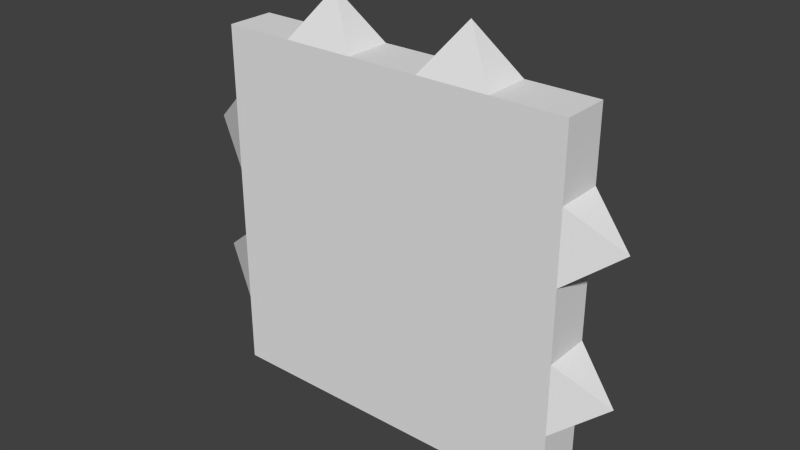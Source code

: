 # Source: door.blend  (saved by Blender 2.76.0; exported with 4.5.12 LTS)
import bpy
from mathutils import Matrix  # noqa: F401  (used for matrix-valued properties, if any)

bpy.ops.wm.read_factory_settings(use_empty=True)
scene = bpy.context.scene
scene.name = 'Scene'

# ---- collections
col_collection_1 = bpy.data.collections.new('Collection 1'); scene.collection.children.link(col_collection_1)

# ---- world
world_world = bpy.data.worlds.new('World'); scene.world = world_world
world_world.color = (0.05088, 0.05088, 0.05088)
world_world.use_sun_shadow = False
world_world.sun_shadow_jitter_overblur = 0.0
world_world.cycles.sampling_method = 'MANUAL'
world_world.cycles.sample_map_resolution = 256

# ---- meshes
me_plane = bpy.data.meshes.new('Plane')
me_plane.from_pydata([(0.45, -0.75, 1.6), (0.45, -0.75, 1.9), (0.75, -0.75, 1.9), (0.75, -0.75, 1.6), (0.45, -0.95, 1.6), (0.75, -0.95, 1.6), (0.75, -0.95, 1.9), (0.45, -0.95, 1.9), (-0.45, -0.75, 1.9), (-0.75, -0.75, 1.9), (-0.75, -0.95, 1.9), (-0.45, -0.95, 1.9), (0.45, -0.75, 0.4), (0.75, -0.75, 0.4), (0.75, -0.95, 0.4), (0.45, -0.95, 0.4), (-0.75, -0.75, 0.7), (-0.75, -0.75, 0.4), (-0.75, -0.95, 0.4), (-0.75, -0.95, 0.7), (-0.45, -0.75, 0.4), (-0.45, -0.95, 0.4), (-0.15, -0.75, 0.4), (-0.15, -0.95, 0.4), (0.15, -0.75, 0.4), (0.15, -0.95, 0.4), (0.15, -0.75, 1.9), (-0.15, -0.75, 1.9), (-0.15, -0.95, 1.9), (0.15, -0.95, 1.9), (-0.75, -0.95, 1.6), (-0.45, -0.95, 1.6), (-0.15, -0.95, 1.6), (0.15, -0.95, 1.6), (-0.75, -0.75, 1.6), (-0.45, -0.75, 1.6), (-0.15, -0.75, 1.6), (0.15, -0.75, 1.6), (0.15, -0.75, 0.7), (0.45, -0.75, 0.7), (0.15, -0.75, 1.0), (0.45, -0.75, 1.0), (0.15, -0.75, 1.3), (0.45, -0.75, 1.3), (-0.15, -0.75, 0.7), (-0.15, -0.75, 1.0), (-0.15, -0.75, 1.3), (-0.45, -0.75, 0.7), (-0.45, -0.75, 1.0), (-0.45, -0.75, 1.3), (-0.75, -0.75, 1.0), (-0.75, -0.75, 1.3), (0.45, -0.95, 0.7), (0.15, -0.95, 0.7), (0.45, -0.95, 1.0), (0.15, -0.95, 1.0), (0.45, -0.95, 1.3), (0.15, -0.95, 1.3), (-0.15, -0.95, 0.7), (-0.15, -0.95, 1.0), (-0.15, -0.95, 1.3), (-0.45, -0.95, 0.7), (-0.45, -0.95, 1.0), (-0.45, -0.95, 1.3), (-0.75, -0.95, 1.0), (-0.75, -0.95, 1.3), (0.75, -0.75, 0.7), (0.75, -0.95, 0.7), (0.75, -0.75, 1.0), (0.75, -0.75, 1.3), (0.75, -0.95, 1.3), (0.75, -0.95, 1.0), (-0.3, -0.85, 2.1), (-0.95, -0.85, 1.45), (-0.95, -0.85, 0.85), (0.3, -0.85, 2.1), (0.95, -0.85, 0.85), (0.95, -0.85, 1.45)], [], [(0, 1, 2, 3), (4, 5, 6, 7), (8, 9, 10, 11), (12, 13, 14, 15), (3, 2, 6, 5), (16, 17, 18, 19), (17, 20, 21, 18), (20, 22, 23, 21), (22, 24, 25, 23), (24, 12, 15, 25), (2, 1, 7, 6), (26, 27, 28, 29), (30, 31, 11, 10), (31, 32, 28, 11), (32, 33, 29, 28), (33, 4, 7, 29), (34, 9, 8, 35), (35, 8, 27, 36), (36, 27, 26, 37), (37, 26, 1, 0), (24, 38, 39, 12), (38, 40, 41, 39), (40, 42, 43, 41), (42, 37, 0, 43), (22, 44, 38, 24), (44, 45, 40, 38), (45, 46, 42, 40), (46, 36, 37, 42), (20, 47, 44, 22), (47, 48, 45, 44), (48, 49, 46, 45), (49, 35, 36, 46), (17, 16, 47, 20), (16, 50, 48, 47), (50, 51, 49, 48), (51, 34, 35, 49), (25, 15, 52, 53), (53, 52, 54, 55), (55, 54, 56, 57), (57, 56, 4, 33), (23, 25, 53, 58), (58, 53, 55, 59), (59, 55, 57, 60), (60, 57, 33, 32), (21, 23, 58, 61), (61, 58, 59, 62), (62, 59, 60, 63), (63, 60, 32, 31), (18, 21, 61, 19), (19, 61, 62, 64), (64, 62, 63, 65), (65, 63, 31, 30), (9, 34, 30, 10), (51, 50, 64, 65), (13, 66, 67, 14), (68, 69, 70, 71), (15, 14, 67, 52), (52, 67, 71, 54), (54, 71, 70, 56), (56, 70, 5, 4), (12, 39, 66, 13), (39, 41, 68, 66), (41, 43, 69, 68), (43, 0, 3, 69), (27, 8, 72), (34, 51, 73), (28, 27, 72), (30, 34, 73), (11, 28, 72), (65, 30, 73), (8, 11, 72), (51, 65, 73), (50, 16, 74), (64, 50, 74), (19, 64, 74), (16, 19, 74), (7, 1, 75), (68, 71, 76), (66, 68, 76), (29, 7, 75), (67, 66, 76), (26, 29, 75), (71, 67, 76), (1, 26, 75), (5, 70, 77), (70, 69, 77), (69, 3, 77), (3, 5, 77)])
_uv = me_plane.uv_layers.new(name='UVMap')
_uv.uv.foreach_set('vector', [0.01538, 0.1212, 0.01538, 0.1337, 0.002813, 0.1337, 0.002813, 0.1212, 0.2198, 0.0534, 0.2198, 0.06619, 0.207, 0.06619, 0.207, 0.0534, 0.2458, 0.01766, 0.2458, 0.02428, 0.2414, 0.02428, 0.2414, 0.01766, 0.2343, 0.02428, 0.2343, 0.01766, 0.2387, 0.01766, 0.2387, 0.02428, 0.2414, 0.02428, 0.2414, 0.01766, 0.2458, 0.01766, 0.2458, 0.02428, 0.2458, 0.01766, 0.2458, 0.02428, 0.2414, 0.02428, 0.2414, 0.01766, 0.2343, 0.05075, 0.2343, 0.04413, 0.2387, 0.04413, 0.2387, 0.05075, 0.2343, 0.04413, 0.2343, 0.03752, 0.2387, 0.03752, 0.2387, 0.04413, 0.2343, 0.03752, 0.2343, 0.0309, 0.2387, 0.0309, 0.2387, 0.03752, 0.2343, 0.0309, 0.2343, 0.02428, 0.2387, 0.02428, 0.2387, 0.0309, 0.2458, 0.01766, 0.2458, 0.02428, 0.2414, 0.02428, 0.2414, 0.01766, 0.2458, 0.01766, 0.2458, 0.02428, 0.2414, 0.02428, 0.2414, 0.01766, 0.2198, 0.002216, 0.2198, 0.01501, 0.207, 0.01501, 0.207, 0.002216, 0.2198, 0.01501, 0.2198, 0.02781, 0.207, 0.02781, 0.207, 0.01501, 0.2198, 0.02781, 0.2198, 0.0406, 0.207, 0.0406, 0.207, 0.02781, 0.2198, 0.0406, 0.2198, 0.0534, 0.207, 0.0534, 0.207, 0.0406, 0.06563, 0.1212, 0.06563, 0.1337, 0.05306, 0.1337, 0.05306, 0.1212, 0.05306, 0.1212, 0.05306, 0.1337, 0.0405, 0.1337, 0.0405, 0.1212, 0.0405, 0.1212, 0.0405, 0.1337, 0.02794, 0.1337, 0.02794, 0.1212, 0.02794, 0.1212, 0.02794, 0.1337, 0.01538, 0.1337, 0.01538, 0.1212, 0.02794, 0.07102, 0.02794, 0.08356, 0.01538, 0.08356, 0.01538, 0.07102, 0.02794, 0.08356, 0.02794, 0.0961, 0.01538, 0.0961, 0.01538, 0.08356, 0.02794, 0.0961, 0.02794, 0.1086, 0.01538, 0.1086, 0.01538, 0.0961, 0.02794, 0.1086, 0.02794, 0.1212, 0.01538, 0.1212, 0.01538, 0.1086, 0.0405, 0.07102, 0.0405, 0.08356, 0.02794, 0.08356, 0.02794, 0.07102, 0.0405, 0.08356, 0.0405, 0.0961, 0.02794, 0.0961, 0.02794, 0.08356, 0.0405, 0.0961, 0.0405, 0.1086, 0.02794, 0.1086, 0.02794, 0.0961, 0.0405, 0.1086, 0.0405, 0.1212, 0.02794, 0.1212, 0.02794, 0.1086, 0.05306, 0.07102, 0.05306, 0.08356, 0.0405, 0.08356, 0.0405, 0.07102, 0.05306, 0.08356, 0.05306, 0.0961, 0.0405, 0.0961, 0.0405, 0.08356, 0.05306, 0.0961, 0.05306, 0.1086, 0.0405, 0.1086, 0.0405, 0.0961, 0.05306, 0.1086, 0.05306, 0.1212, 0.0405, 0.1212, 0.0405, 0.1086, 0.06563, 0.07102, 0.06563, 0.08356, 0.05306, 0.08356, 0.05306, 0.07102, 0.06563, 0.08356, 0.06563, 0.0961, 0.05306, 0.0961, 0.05306, 0.08356, 0.06563, 0.0961, 0.06563, 0.1086, 0.05306, 0.1086, 0.05306, 0.0961, 0.06563, 0.1086, 0.06563, 0.1212, 0.05306, 0.1212, 0.05306, 0.1086, 0.2709, 0.0406, 0.2709, 0.0534, 0.2581, 0.0534, 0.2581, 0.0406, 0.2581, 0.0406, 0.2581, 0.0534, 0.2453, 0.0534, 0.2453, 0.0406, 0.2453, 0.0406, 0.2453, 0.0534, 0.2325, 0.0534, 0.2325, 0.0406, 0.2325, 0.0406, 0.2325, 0.0534, 0.2198, 0.0534, 0.2198, 0.0406, 0.2709, 0.02781, 0.2709, 0.0406, 0.2581, 0.0406, 0.2581, 0.02781, 0.2581, 0.02781, 0.2581, 0.0406, 0.2453, 0.0406, 0.2453, 0.02781, 0.2453, 0.02781, 0.2453, 0.0406, 0.2325, 0.0406, 0.2325, 0.02781, 0.2325, 0.02781, 0.2325, 0.0406, 0.2198, 0.0406, 0.2198, 0.02781, 0.2709, 0.01501, 0.2709, 0.02781, 0.2581, 0.02781, 0.2581, 0.01501, 0.2581, 0.01501, 0.2581, 0.02781, 0.2453, 0.02781, 0.2453, 0.01501, 0.2453, 0.01501, 0.2453, 0.02781, 0.2325, 0.02781, 0.2325, 0.01501, 0.2325, 0.01501, 0.2325, 0.02781, 0.2198, 0.02781, 0.2198, 0.01501, 0.2709, 0.002216, 0.2709, 0.01501, 0.2581, 0.01501, 0.2581, 0.002216, 0.2581, 0.002216, 0.2581, 0.01501, 0.2453, 0.01501, 0.2453, 0.002216, 0.2453, 0.002216, 0.2453, 0.01501, 0.2325, 0.01501, 0.2325, 0.002216, 0.2325, 0.002216, 0.2325, 0.01501, 0.2198, 0.01501, 0.2198, 0.002216, 0.2458, 0.01766, 0.2458, 0.02428, 0.2414, 0.02428, 0.2414, 0.01766, 0.2458, 0.01766, 0.2458, 0.02428, 0.2414, 0.02428, 0.2414, 0.01766, 0.2414, 0.02428, 0.2414, 0.01766, 0.2458, 0.01766, 0.2458, 0.02428, 0.2414, 0.02428, 0.2414, 0.01766, 0.2458, 0.01766, 0.2458, 0.02428, 0.2709, 0.0534, 0.2709, 0.06619, 0.2581, 0.06619, 0.2581, 0.0534, 0.2581, 0.0534, 0.2581, 0.06619, 0.2453, 0.06619, 0.2453, 0.0534, 0.2453, 0.0534, 0.2453, 0.06619, 0.2325, 0.06619, 0.2325, 0.0534, 0.2325, 0.0534, 0.2325, 0.06619, 0.2198, 0.06619, 0.2198, 0.0534, 0.01538, 0.07102, 0.01538, 0.08356, 0.002813, 0.08356, 0.002813, 0.07102, 0.01538, 0.08356, 0.01538, 0.0961, 0.002813, 0.0961, 0.002813, 0.08356, 0.01538, 0.0961, 0.01538, 0.1086, 0.002813, 0.1086, 0.002813, 0.0961, 0.01538, 0.1086, 0.01538, 0.1212, 0.002813, 0.1212, 0.002813, 0.1086, 0.239, 0.03149, 0.2525, 0.03149, 0.2458, 0.02688, 0.2398, 0.03315, 0.2398, 0.01973, 0.2346, 0.02657, 0.2535, 0.03074, 0.2535, 0.03927, 0.245, 0.03501, 0.2535, 0.03074, 0.2535, 0.03927, 0.245, 0.03501, 0.207, 0.01501, 0.207, 0.02781, 0.215, 0.02141, 0.2325, 0.002216, 0.2198, 0.002216, 0.2266, 0.009454, 0.2535, 0.03074, 0.2535, 0.03927, 0.245, 0.03501, 0.2535, 0.03074, 0.2535, 0.03927, 0.245, 0.03501, 0.2401, 0.03461, 0.2401, 0.0212, 0.2349, 0.02804, 0.2271, 0.04028, 0.2195, 0.03647, 0.2271, 0.03074, 0.2581, 0.002216, 0.2453, 0.002216, 0.2522, 0.009454, 0.2271, 0.04028, 0.2195, 0.03647, 0.2271, 0.03074, 0.2535, 0.03074, 0.2535, 0.03927, 0.245, 0.03501, 0.2271, 0.04028, 0.2195, 0.03647, 0.2271, 0.03074, 0.2369, 0.01843, 0.2369, 0.03185, 0.2388, 0.02527, 0.207, 0.0406, 0.207, 0.0534, 0.215, 0.047, 0.2271, 0.04028, 0.2195, 0.03647, 0.2271, 0.03074, 0.2535, 0.03074, 0.2535, 0.03927, 0.245, 0.03501, 0.2453, 0.06619, 0.2581, 0.06619, 0.2522, 0.05744, 0.2291, 0.03395, 0.2425, 0.03395, 0.2358, 0.02934, 0.2198, 0.06619, 0.2325, 0.06619, 0.2266, 0.05744, 0.2535, 0.03074, 0.2535, 0.03927, 0.245, 0.03501, 0.2319, 0.02773, 0.2319, 0.04115, 0.2339, 0.03457, 0.2271, 0.04028, 0.2195, 0.03647, 0.2271, 0.03074])
me_plane.use_remesh_preserve_volume = False
me_plane.use_remesh_preserve_attributes = False
me_plane.use_mirror_vertex_groups = False
me_plane.update()
me_plane.normals_split_custom_set([tuple(v) for v in zip(*[iter([0.0, 1.0, 1.656e-07, 0.0, 1.0, 1.656e-07, 0.0, 1.0, 1.656e-07, 0.0, 1.0, 1.656e-07, 0.0, -1.0, 0.0, 0.0, -1.0, 0.0, 0.0, -1.0, 0.0, 0.0, -1.0, 0.0, 0.0, 0.0, 1.0, 0.0, 0.0, 1.0, 0.0, 0.0, 1.0, 0.0, 0.0, 1.0, 0.0, 1.49e-07, -1.0, 0.0, 1.49e-07, -1.0, 0.0, 1.49e-07, -1.0, 0.0, 1.49e-07, -1.0, 1.0, 0.0, 0.0, 1.0, 0.0, 0.0, 1.0, 0.0, 0.0, 1.0, 0.0, 0.0, -1.0, 0.0, 0.0, -1.0, 0.0, 0.0, -1.0, 0.0, 0.0, -1.0, 0.0, 0.0, 0.0, 1.49e-07, -1.0, 0.0, 1.49e-07, -1.0, 0.0, 1.49e-07, -1.0, 0.0, 1.49e-07, -1.0, 0.0, 1.49e-07, -1.0, 0.0, 1.49e-07, -1.0, 0.0, 1.49e-07, -1.0, 0.0, 1.49e-07, -1.0, 0.0, 1.49e-07, -1.0, 0.0, 1.49e-07, -1.0, 0.0, 1.49e-07, -1.0, 0.0, 1.49e-07, -1.0, 0.0, 1.49e-07, -1.0, 0.0, 1.49e-07, -1.0, 0.0, 1.49e-07, -1.0, 0.0, 1.49e-07, -1.0, 0.0, 0.0, 1.0, 0.0, 0.0, 1.0, 0.0, 0.0, 1.0, 0.0, 0.0, 1.0, 0.0, 0.0, 1.0, 0.0, 0.0, 1.0, 0.0, 0.0, 1.0, 0.0, 0.0, 1.0, 0.0, -1.0, 0.0, 0.0, -1.0, 0.0, 0.0, -1.0, 0.0, 0.0, -1.0, 0.0, 0.0, -1.0, 0.0, 0.0, -1.0, 0.0, 0.0, -1.0, 0.0, 0.0, -1.0, 0.0, 0.0, -1.0, 0.0, 0.0, -1.0, 0.0, 0.0, -1.0, 0.0, 0.0, -1.0, 0.0, 0.0, -1.0, 0.0, 0.0, -1.0, 0.0, 0.0, -1.0, 0.0, 0.0, -1.0, 0.0, 0.0, 1.0, 1.656e-07, 0.0, 1.0, 1.656e-07, 0.0, 1.0, 1.656e-07, 0.0, 1.0, 1.656e-07, 0.0, 1.0, 1.656e-07, 0.0, 1.0, 1.656e-07, 0.0, 1.0, 1.656e-07, 0.0, 1.0, 1.656e-07, 0.0, 1.0, 1.656e-07, 0.0, 1.0, 1.656e-07, 0.0, 1.0, 1.656e-07, 0.0, 1.0, 1.656e-07, 0.0, 1.0, 1.656e-07, 0.0, 1.0, 1.656e-07, 0.0, 1.0, 1.656e-07, 0.0, 1.0, 1.656e-07, 0.0, 1.0, 1.656e-07, 0.0, 1.0, 1.656e-07, 0.0, 1.0, 1.656e-07, 0.0, 1.0, 1.656e-07, 0.0, 1.0, 1.656e-07, 0.0, 1.0, 1.656e-07, 0.0, 1.0, 1.656e-07, 0.0, 1.0, 1.656e-07, 0.0, 1.0, 1.656e-07, 0.0, 1.0, 1.656e-07, 0.0, 1.0, 1.656e-07, 0.0, 1.0, 1.656e-07, 0.0, 1.0, 0.0, 0.0, 1.0, 0.0, 0.0, 1.0, 0.0, 0.0, 1.0, 0.0, 0.0, 1.0, 1.656e-07, 0.0, 1.0, 1.656e-07, 0.0, 1.0, 1.656e-07, 0.0, 1.0, 1.656e-07, 0.0, 1.0, 3.311e-07, 0.0, 1.0, 3.311e-07, 0.0, 1.0, 3.311e-07, 0.0, 1.0, 3.311e-07, 0.0, 1.0, 1.656e-07, 0.0, 1.0, 1.656e-07, 0.0, 1.0, 1.656e-07, 0.0, 1.0, 1.656e-07, 0.0, 1.0, 0.0, 0.0, 1.0, 0.0, 0.0, 1.0, 0.0, 0.0, 1.0, 0.0, 0.0, 1.0, 1.656e-07, 0.0, 1.0, 1.656e-07, 0.0, 1.0, 1.656e-07, 0.0, 1.0, 1.656e-07, 0.0, 1.0, 1.656e-07, 0.0, 1.0, 1.656e-07, 0.0, 1.0, 1.656e-07, 0.0, 1.0, 1.656e-07, 0.0, 1.0, 1.656e-07, 0.0, 1.0, 1.656e-07, 0.0, 1.0, 1.656e-07, 0.0, 1.0, 1.656e-07, 0.0, 1.0, 0.0, 0.0, 1.0, 0.0, 0.0, 1.0, 0.0, 0.0, 1.0, 0.0, 0.0, 1.0, 1.656e-07, 0.0, 1.0, 1.656e-07, 0.0, 1.0, 1.656e-07, 0.0, 1.0, 1.656e-07, 0.0, 1.0, 3.311e-07, 0.0, 1.0, 3.311e-07, 0.0, 1.0, 3.311e-07, 0.0, 1.0, 3.311e-07, 0.0, 1.0, 1.656e-07, 0.0, 1.0, 1.656e-07, 0.0, 1.0, 1.656e-07, 0.0, 1.0, 1.656e-07, 0.0, 1.0, 0.0, 0.0, 1.0, 0.0, 0.0, 1.0, 0.0, 0.0, 1.0, 0.0, 0.0, -1.0, -3.311e-07, 0.0, -1.0, -3.311e-07, 0.0, -1.0, -3.311e-07, 0.0, -1.0, -3.311e-07, 0.0, -1.0, 0.0, 0.0, -1.0, 0.0, 0.0, -1.0, 0.0, 0.0, -1.0, 0.0, 0.0, -1.0, -3.311e-07, 0.0, -1.0, -3.311e-07, 0.0, -1.0, -3.311e-07, 0.0, -1.0, -3.311e-07, 0.0, -1.0, 0.0, 0.0, -1.0, 0.0, 0.0, -1.0, 0.0, 0.0, -1.0, 0.0, 0.0, -1.0, -3.311e-07, 0.0, -1.0, -3.311e-07, 0.0, -1.0, -3.311e-07, 0.0, -1.0, -3.311e-07, 0.0, -1.0, 0.0, 0.0, -1.0, 0.0, 0.0, -1.0, 0.0, 0.0, -1.0, 0.0, 0.0, -1.0, -3.311e-07, 0.0, -1.0, -3.311e-07, 0.0, -1.0, -3.311e-07, 0.0, -1.0, -3.311e-07, 0.0, -1.0, 0.0, 0.0, -1.0, 0.0, 0.0, -1.0, 0.0, 0.0, -1.0, 0.0, 0.0, -1.0, -3.311e-07, 0.0, -1.0, -3.311e-07, 0.0, -1.0, -3.311e-07, 0.0, -1.0, -3.311e-07, 0.0, -1.0, 0.0, 0.0, -1.0, 0.0, 0.0, -1.0, 0.0, 0.0, -1.0, 0.0, 0.0, -1.0, -3.311e-07, 0.0, -1.0, -3.311e-07, 0.0, -1.0, -3.311e-07, 0.0, -1.0, -3.311e-07, 0.0, -1.0, 0.0, 0.0, -1.0, 0.0, 0.0, -1.0, 0.0, 0.0, -1.0, 0.0, 0.0, -1.0, -3.311e-07, 0.0, -1.0, -3.311e-07, 0.0, -1.0, -3.311e-07, 0.0, -1.0, -3.311e-07, 0.0, -1.0, 0.0, 0.0, -1.0, 0.0, 0.0, -1.0, 0.0, 0.0, -1.0, 0.0, 0.0, -1.0, -3.311e-07, 0.0, -1.0, -3.311e-07, 0.0, -1.0, -3.311e-07, 0.0, -1.0, -3.311e-07, 0.0, -1.0, 0.0, 0.0, -1.0, 0.0, 0.0, -1.0, 0.0, 0.0, -1.0, 0.0, -1.0, 0.0, 0.0, -1.0, 0.0, 0.0, -1.0, 0.0, 0.0, -1.0, 0.0, 0.0, -1.0, 0.0, 0.0, -1.0, 0.0, 0.0, -1.0, 0.0, 0.0, -1.0, 0.0, 0.0, 1.0, -2.484e-07, 0.0, 1.0, -2.484e-07, 0.0, 1.0, -2.484e-07, 0.0, 1.0, -2.484e-07, 0.0, 1.0, 0.0, 0.0, 1.0, 0.0, 0.0, 1.0, 0.0, 0.0, 1.0, 0.0, 0.0, 0.0, -1.0, -3.311e-07, 0.0, -1.0, -3.311e-07, 0.0, -1.0, -3.311e-07, 0.0, -1.0, -3.311e-07, 0.0, -1.0, 0.0, 0.0, -1.0, 0.0, 0.0, -1.0, 0.0, 0.0, -1.0, 0.0, 0.0, -1.0, -3.311e-07, 0.0, -1.0, -3.311e-07, 0.0, -1.0, -3.311e-07, 0.0, -1.0, -3.311e-07, 0.0, -1.0, 0.0, 0.0, -1.0, 0.0, 0.0, -1.0, 0.0, 0.0, -1.0, 0.0, 0.0, 1.0, 1.656e-07, 0.0, 1.0, 1.656e-07, 0.0, 1.0, 1.656e-07, 0.0, 1.0, 1.656e-07, 0.0, 1.0, 3.311e-07, 0.0, 1.0, 3.311e-07, 0.0, 1.0, 3.311e-07, 0.0, 1.0, 3.311e-07, 0.0, 1.0, 1.656e-07, 0.0, 1.0, 1.656e-07, 0.0, 1.0, 1.656e-07, 0.0, 1.0, 1.656e-07, 0.0, 1.0, 0.0, 0.0, 1.0, 0.0, 0.0, 1.0, 0.0, 0.0, 1.0, 0.0, 0.0, 0.8944, 0.4472, 0.0, 0.8944, 0.4472, 0.0, 0.8944, 0.4472, -0.4472, 0.8944, 0.0, -0.4472, 0.8944, 0.0, -0.4472, 0.8944, 0.0, 0.8, 0.0, 0.6, 0.8, 0.0, 0.6, 0.8, 0.0, 0.6, -0.6, 0.0, 0.8, -0.6, 0.0, 0.8, -0.6, 0.0, 0.8, 0.0, -0.8944, 0.4472, 0.0, -0.8944, 0.4472, 0.0, -0.8944, 0.4472, -0.4472, -0.8944, 0.0, -0.4472, -0.8944, 0.0, -0.4472, -0.8944, 0.0, -0.8, 0.0, 0.6, -0.8, 0.0, 0.6, -0.8, 0.0, 0.6, -0.6, 0.0, -0.8, -0.6, 0.0, -0.8, -0.6, 0.0, -0.8, -0.4472, 0.8944, 4.443e-07, -0.4472, 0.8944, 4.443e-07, -0.4472, 0.8944, 4.443e-07, -0.6, 0.0, 0.8, -0.6, 0.0, 0.8, -0.6, 0.0, 0.8, -0.4472, -0.8944, -4.443e-07, -0.4472, -0.8944, -4.443e-07, -0.4472, -0.8944, -4.443e-07, -0.6, 5.96e-07, -0.8, -0.6, 5.96e-07, -0.8, -0.6, 5.96e-07, -0.8, 0.8, 0.0, 0.6, 0.8, 0.0, 0.6, 0.8, 0.0, 0.6, 0.6, 0.0, 0.8, 0.6, 0.0, 0.8, 0.6, 0.0, 0.8, 0.4472, 0.8944, 4.443e-07, 0.4472, 0.8944, 4.443e-07, 0.4472, 0.8944, 4.443e-07, 0.0, -0.8944, 0.4472, 0.0, -0.8944, 0.4472, 0.0, -0.8944, 0.4472, 0.6, 5.96e-07, -0.8, 0.6, 5.96e-07, -0.8, 0.6, 5.96e-07, -0.8, -0.8, 0.0, 0.6, -0.8, 0.0, 0.6, -0.8, 0.0, 0.6, 0.4472, -0.8944, -4.443e-07, 0.4472, -0.8944, -4.443e-07, 0.4472, -0.8944, -4.443e-07, 0.0, 0.8944, 0.4472, 0.0, 0.8944, 0.4472, 0.0, 0.8944, 0.4472, 0.4472, -0.8944, 0.0, 0.4472, -0.8944, 0.0, 0.4472, -0.8944, 0.0, 0.6, 0.0, -0.8, 0.6, 0.0, -0.8, 0.6, 0.0, -0.8, 0.4472, 0.8944, 0.0, 0.4472, 0.8944, 0.0, 0.4472, 0.8944, 0.0, 0.6, 0.0, 0.8, 0.6, 0.0, 0.8, 0.6, 0.0, 0.8])] * 3)])

# ---- objects
ob_plane = bpy.data.objects.new('Plane', me_plane)

# ---- transforms, parenting, visibility, modifiers, constraints
ob_plane.location = (0.0, 0.0, 0.0)
ob_plane.lineart.crease_threshold = 0.0

# ---- collection membership
col_collection_1.objects.link(ob_plane)

# ---- scene / render settings (as saved in the file)
scene.frame_start = 1; scene.frame_end = 250; scene.frame_set(1)
scene.render.engine = 'BLENDER_EEVEE_NEXT'
scene.render.resolution_percentage = 50
scene.render.dither_intensity = 0.0
scene.cycles.use_denoising = False
scene.cycles.samples = 10
scene.cycles.sampling_pattern = 'TABULATED_SOBOL'
scene.cycles.light_sampling_threshold = 0.0
scene.cycles.use_adaptive_sampling = False
scene.cycles.use_light_tree = False
scene.cycles.blur_glossy = 0.0
scene.cycles.pixel_filter_type = 'GAUSSIAN'
scene.cycles.sample_clamp_indirect = 0.0
scene.view_settings.view_transform = 'Standard'
bpy.context.view_layer.update()

# ---- added for rendering (the .blend has no active camera and no usable light): camera, sun
cam_auto = bpy.data.cameras.new('AutoCamera')
cam_auto.lens = 50.0
cam_auto.sensor_width = 36.0
cam_auto.clip_end = 1000.0
ob_auto_camera = bpy.data.objects.new('AutoCamera', cam_auto)
scene.collection.objects.link(ob_auto_camera)
ob_auto_camera.location = (2.36612, -3.68934, 3.14289)
ob_auto_camera.rotation_euler = (1.09748, -7.21219e-08, 0.694738)
scene.camera = ob_auto_camera
light_auto_sun = bpy.data.lights.new('AutoSun', 'SUN')
light_auto_sun.energy = 3.0
light_auto_sun.angle = 0.0523599
ob_auto_sun = bpy.data.objects.new('AutoSun', light_auto_sun)
scene.collection.objects.link(ob_auto_sun)
ob_auto_sun.rotation_euler = (0.872665, 0.174533, 0.523599)
bpy.context.view_layer.update()
